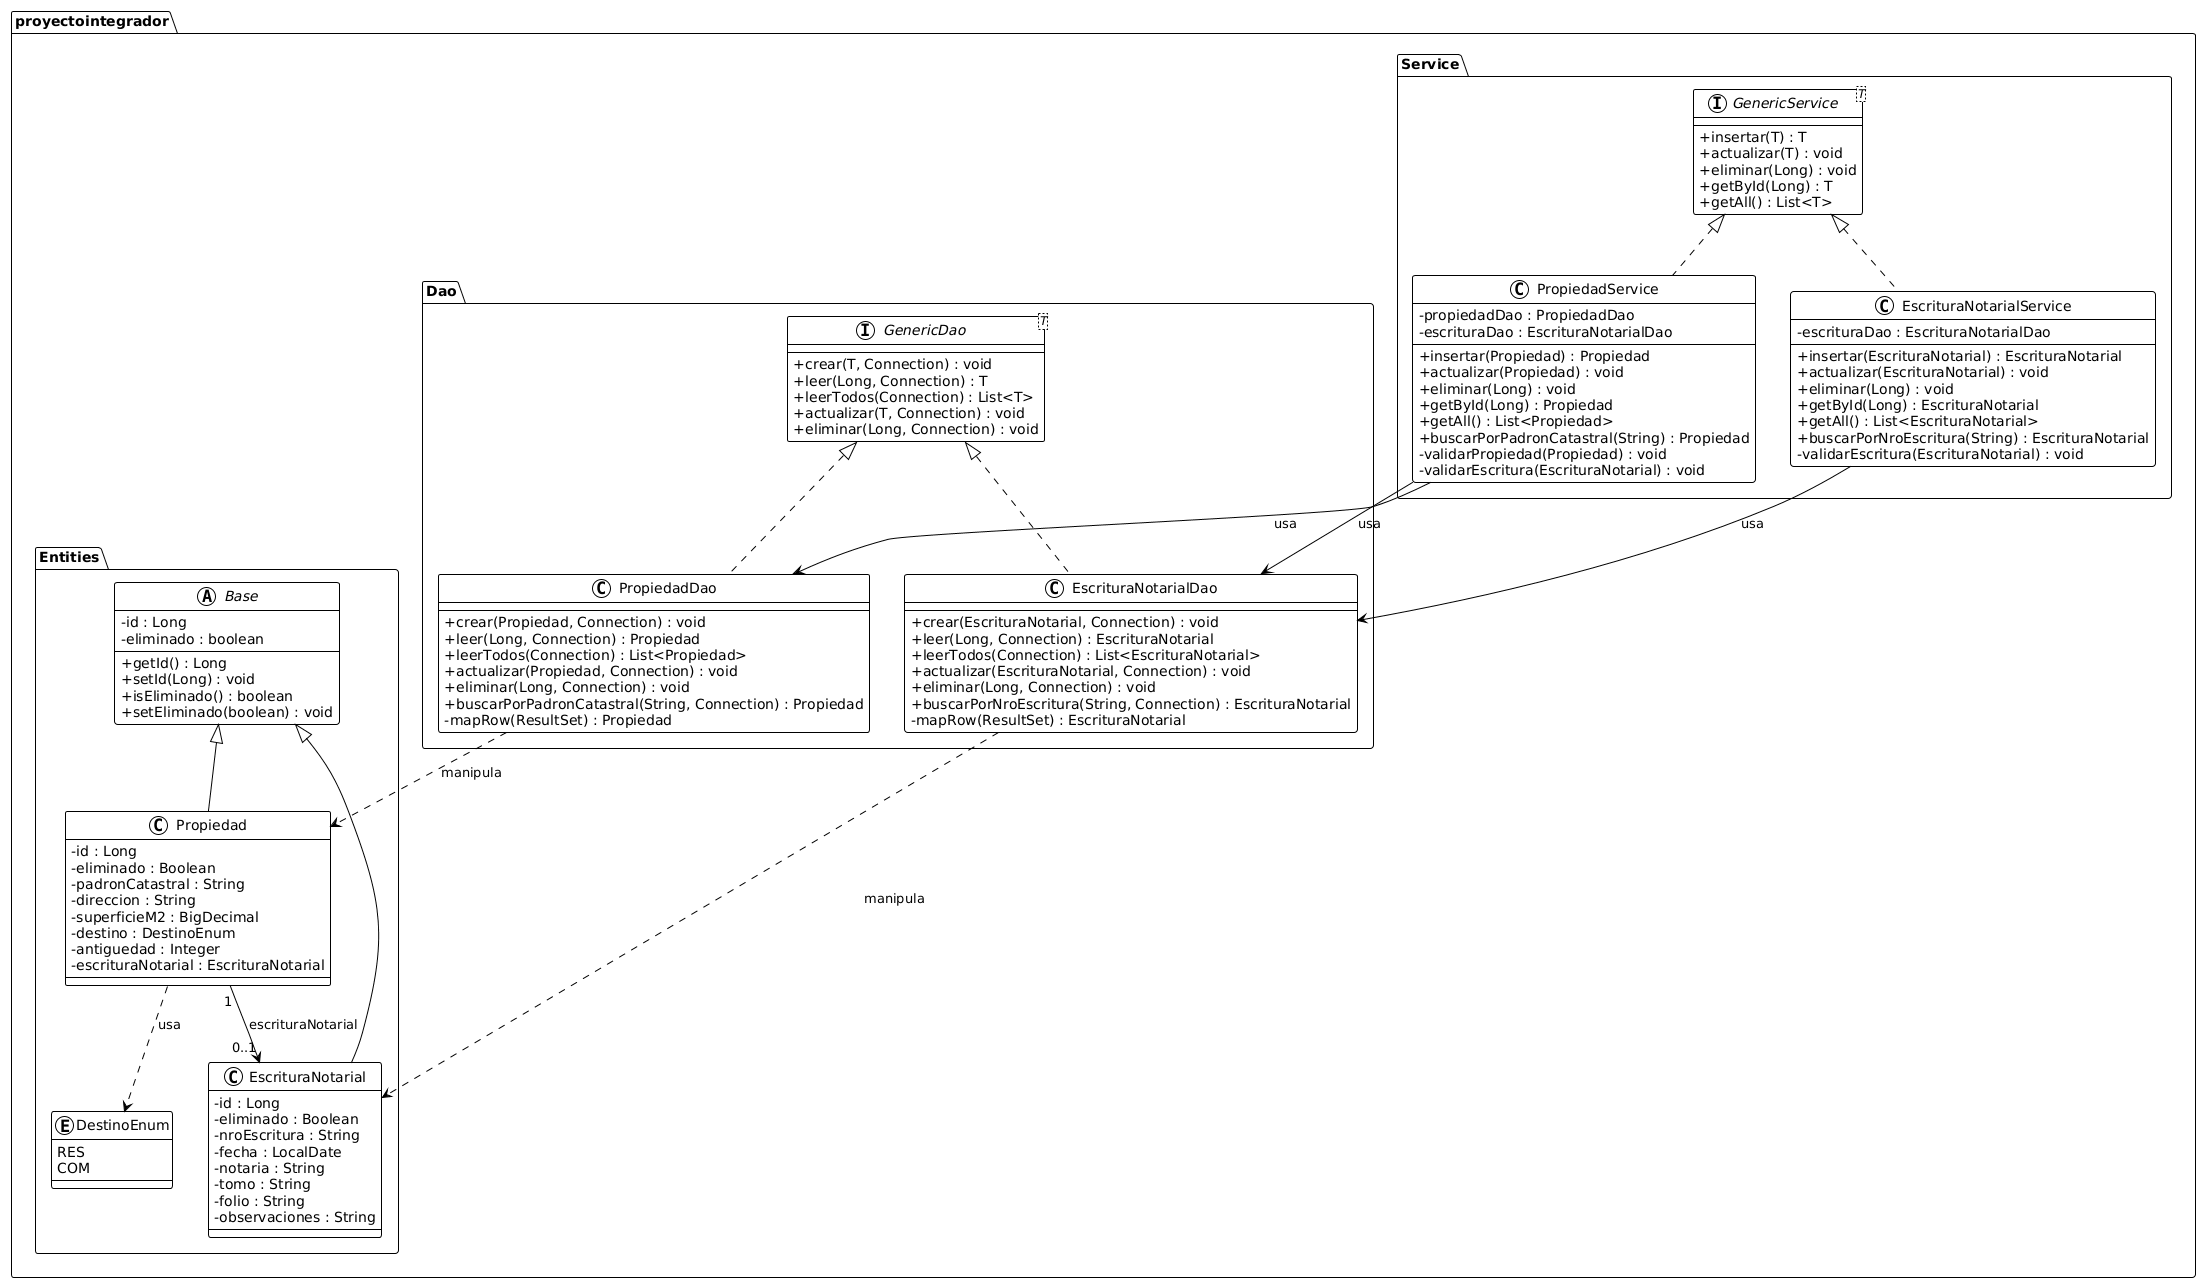

The diagram above was rendered by PlantUML. Its source (embedded in the PNG):
@startuml
!theme plain
skinparam classAttributeIconSize 0

package "proyectointegrador" {
    
    package "Entities" {
        abstract class Base {
            - id : Long
            - eliminado : boolean
            + getId() : Long
            + setId(Long) : void
            + isEliminado() : boolean
            + setEliminado(boolean) : void
        }
        
        enum DestinoEnum {
            RES
            COM
        }
        
        class Propiedad extends Base {
            - id : Long
            - eliminado : Boolean
            - padronCatastral : String
            - direccion : String
            - superficieM2 : BigDecimal
            - destino : DestinoEnum
            - antiguedad : Integer
            - escrituraNotarial : EscrituraNotarial
        }
        
        class EscrituraNotarial extends Base {
            - id : Long
            - eliminado : Boolean
            - nroEscritura : String
            - fecha : LocalDate
            - notaria : String
            - tomo : String
            - folio : String
            - observaciones : String
        }
        
        Propiedad "1" --> "0..1" EscrituraNotarial : escrituraNotarial
        Propiedad ..> DestinoEnum : usa
    }
    
    package "Dao" {
        interface GenericDao<T> {
            + crear(T, Connection) : void
            + leer(Long, Connection) : T
            + leerTodos(Connection) : List<T>
            + actualizar(T, Connection) : void
            + eliminar(Long, Connection) : void
        }
        
        class PropiedadDao implements GenericDao<Propiedad> {
            + crear(Propiedad, Connection) : void
            + leer(Long, Connection) : Propiedad
            + leerTodos(Connection) : List<Propiedad>
            + actualizar(Propiedad, Connection) : void
            + eliminar(Long, Connection) : void
            + buscarPorPadronCatastral(String, Connection) : Propiedad
            - mapRow(ResultSet) : Propiedad
        }
        
        class EscrituraNotarialDao implements GenericDao<EscrituraNotarial> {
            + crear(EscrituraNotarial, Connection) : void
            + leer(Long, Connection) : EscrituraNotarial
            + leerTodos(Connection) : List<EscrituraNotarial>
            + actualizar(EscrituraNotarial, Connection) : void
            + eliminar(Long, Connection) : void
            + buscarPorNroEscritura(String, Connection) : EscrituraNotarial
            - mapRow(ResultSet) : EscrituraNotarial
        }
        
        PropiedadDao ..> Propiedad : manipula
        EscrituraNotarialDao ..> EscrituraNotarial : manipula
    }
    
    package "Service" {
        interface GenericService<T> {
            + insertar(T) : T
            + actualizar(T) : void
            + eliminar(Long) : void
            + getById(Long) : T
            + getAll() : List<T>
        }
        
        class PropiedadService implements GenericService<Propiedad> {
            - propiedadDao : PropiedadDao
            - escrituraDao : EscrituraNotarialDao
            + insertar(Propiedad) : Propiedad
            + actualizar(Propiedad) : void
            + eliminar(Long) : void
            + getById(Long) : Propiedad
            + getAll() : List<Propiedad>
            + buscarPorPadronCatastral(String) : Propiedad
            - validarPropiedad(Propiedad) : void
            - validarEscritura(EscrituraNotarial) : void
        }
        
        class EscrituraNotarialService implements GenericService<EscrituraNotarial> {
            - escrituraDao : EscrituraNotarialDao
            + insertar(EscrituraNotarial) : EscrituraNotarial
            + actualizar(EscrituraNotarial) : void
            + eliminar(Long) : void
            + getById(Long) : EscrituraNotarial
            + getAll() : List<EscrituraNotarial>
            + buscarPorNroEscritura(String) : EscrituraNotarial
            - validarEscritura(EscrituraNotarial) : void
        }
        
        PropiedadService --> PropiedadDao : usa
        PropiedadService --> EscrituraNotarialDao : usa
        EscrituraNotarialService --> EscrituraNotarialDao : usa
    }
}
@enduml